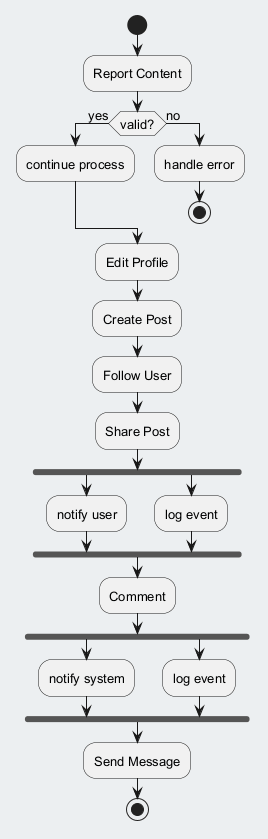

The diagram above was rendered by PlantUML. Its source (embedded in the PNG):
@startuml
skinparam backgroundColor #ECEFF1
skinparam classBackgroundColor #FFFFFF
skinparam classBorderColor #455A64
skinparam defaultFontSize 13
start
:Report Content;
if (valid?) then (yes)
:continue process;
else (no)
:handle error;
stop
endif
:Edit Profile;
:Create Post;
:Follow User;
:Share Post;
fork
:notify user;
fork again
:log event;
end fork
:Comment;
fork
:notify system;
fork again
:log event;
end fork
:Send Message;
stop
@enduml